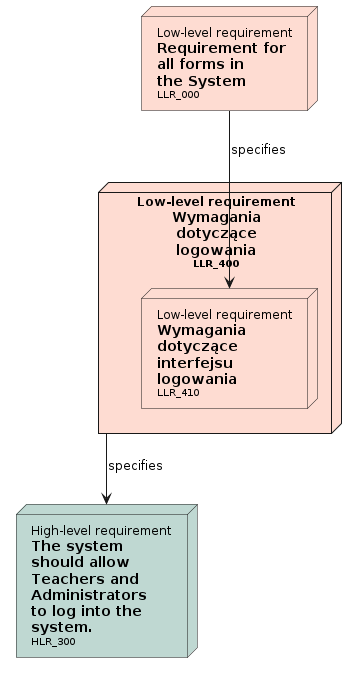

The diagram above was rendered by PlantUML. Its source (embedded in the PNG):
@startuml

' Nodes definition 

node "<size:12>High-level requirement</size>\n**The system**\n**should allow**\n**Teachers and**\n**Administrators**\n**to log into the**\n**system.**\n<size:10>HLR_300</size>" as HLR_300 [[../requirements_analysis.html#HLR_300]] #BFD8D2
node "<size:12>Low-level requirement</size>\n**Requirement for**\n**all forms in**\n**the System**\n<size:10>LLR_000</size>" as LLR_000 [[../requirements_analysis.html#LLR_000]] #FEDCD2
node "<size:12>Low-level requirement</size>\n**Wymagania**\n**dotyczące**\n**logowania**\n<size:10>LLR_400</size>" as LLR_400 [[../requirements_analysis.html#LLR_400]] #FEDCD2{
'child needs:
node "<size:12>Low-level requirement</size>\n**Wymagania**\n**dotyczące**\n**interfejsu**\n**logowania**\n<size:10>LLR_410</size>" as LLR_410 [[../requirements_analysis.html#LLR_410]] #FEDCD2
}

' Connection definition 

LLR_000 --> LLR_410: specifies
LLR_400 --> HLR_300: specifies

@enduml